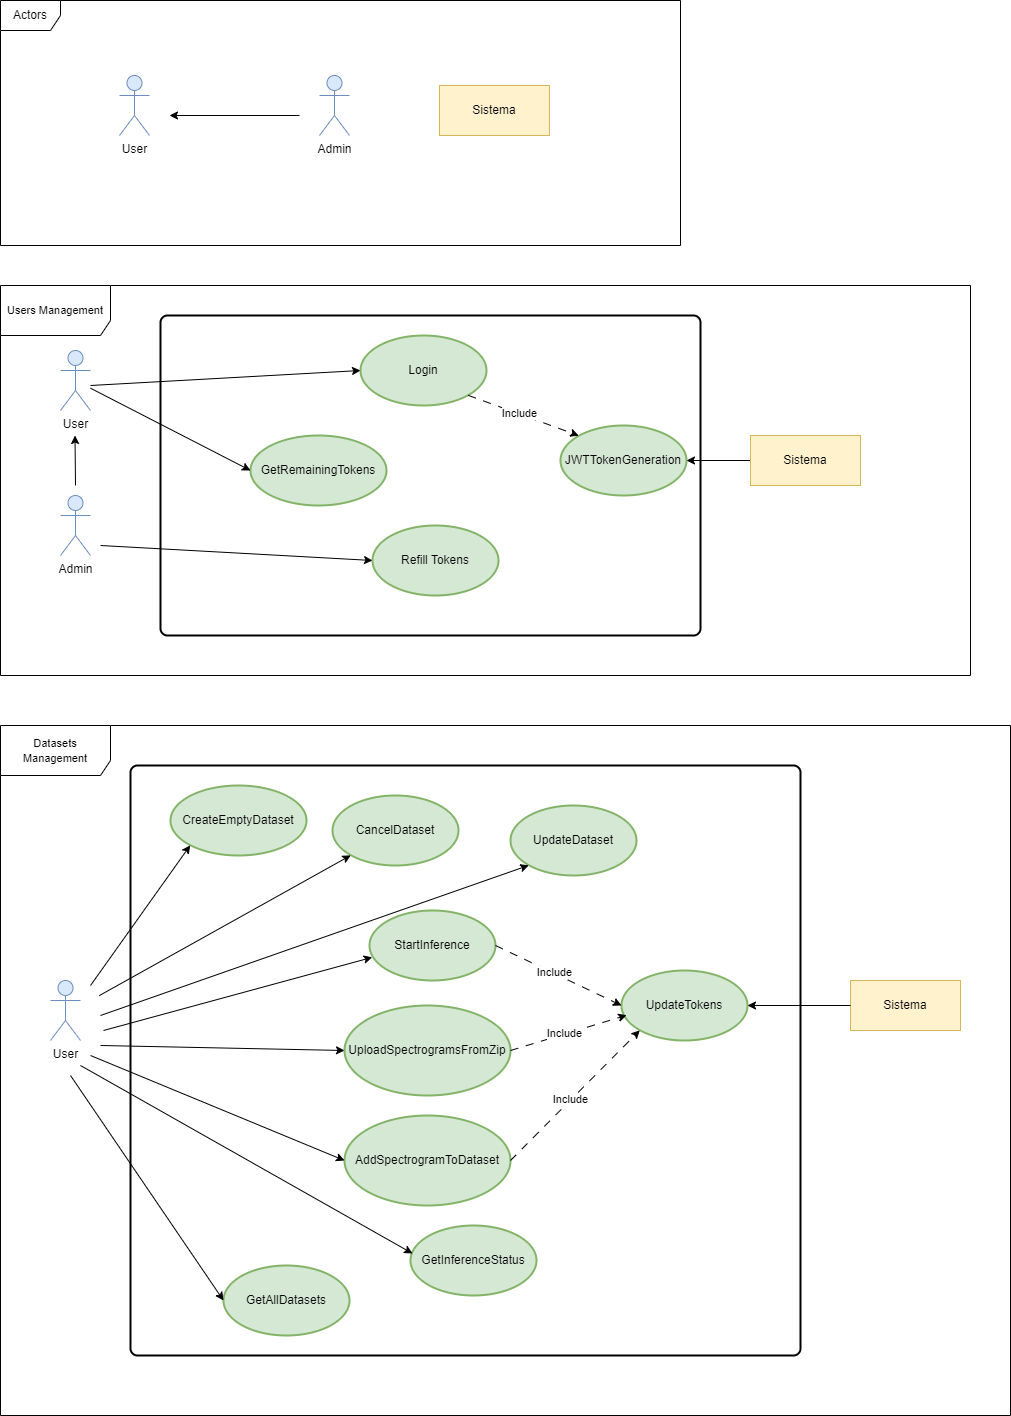

The diagram above was exported from draw.io. Its source (the exported page's mxGraphModel, read from the mxfile embedded in the PNG):
<mxGraphModel dx="1290" dy="572" grid="1" gridSize="10" guides="1" tooltips="1" connect="1" arrows="1" fold="1" page="1" pageScale="1" pageWidth="827" pageHeight="1169" math="0" shadow="0">
  <root>
    <mxCell id="0" />
    <mxCell id="1" parent="0" />
    <mxCell id="BoUPsW9iaZvLzsnQoqL9-16" value="" style="rounded=1;whiteSpace=wrap;html=1;absoluteArcSize=1;arcSize=14;strokeWidth=2;fillColor=none;" parent="1" vertex="1">
      <mxGeometry x="240" y="390" width="540" height="320" as="geometry" />
    </mxCell>
    <mxCell id="BoUPsW9iaZvLzsnQoqL9-1" value="User" style="shape=umlActor;verticalLabelPosition=bottom;verticalAlign=top;html=1;outlineConnect=0;fillColor=#dae8fc;strokeColor=#6c8ebf;" parent="1" vertex="1">
      <mxGeometry x="199" y="150" width="30" height="60" as="geometry" />
    </mxCell>
    <mxCell id="BoUPsW9iaZvLzsnQoqL9-2" value="Admin" style="shape=umlActor;verticalLabelPosition=bottom;verticalAlign=top;html=1;outlineConnect=0;fillColor=#dae8fc;strokeColor=#6c8ebf;" parent="1" vertex="1">
      <mxGeometry x="399" y="150" width="30" height="60" as="geometry" />
    </mxCell>
    <mxCell id="BoUPsW9iaZvLzsnQoqL9-3" value="Sistema" style="html=1;whiteSpace=wrap;fillColor=#fff2cc;strokeColor=#d6b656;" parent="1" vertex="1">
      <mxGeometry x="519" y="160" width="110" height="50" as="geometry" />
    </mxCell>
    <mxCell id="BoUPsW9iaZvLzsnQoqL9-4" value="" style="endArrow=classic;html=1;rounded=0;" parent="1" edge="1">
      <mxGeometry width="50" height="50" relative="1" as="geometry">
        <mxPoint x="379" y="190" as="sourcePoint" />
        <mxPoint x="249" y="190" as="targetPoint" />
      </mxGeometry>
    </mxCell>
    <mxCell id="BoUPsW9iaZvLzsnQoqL9-5" value="Actors" style="shape=umlFrame;whiteSpace=wrap;html=1;pointerEvents=0;" parent="1" vertex="1">
      <mxGeometry x="80" y="75" width="680" height="245" as="geometry" />
    </mxCell>
    <mxCell id="BoUPsW9iaZvLzsnQoqL9-6" value="User" style="shape=umlActor;verticalLabelPosition=bottom;verticalAlign=top;html=1;outlineConnect=0;fillColor=#dae8fc;strokeColor=#6c8ebf;" parent="1" vertex="1">
      <mxGeometry x="140" y="425" width="30" height="60" as="geometry" />
    </mxCell>
    <mxCell id="BoUPsW9iaZvLzsnQoqL9-7" value="Admin" style="shape=umlActor;verticalLabelPosition=bottom;verticalAlign=top;html=1;outlineConnect=0;fillColor=#dae8fc;strokeColor=#6c8ebf;" parent="1" vertex="1">
      <mxGeometry x="140" y="570" width="30" height="60" as="geometry" />
    </mxCell>
    <mxCell id="BoUPsW9iaZvLzsnQoqL9-9" value="" style="endArrow=classic;html=1;rounded=0;" parent="1" edge="1">
      <mxGeometry width="50" height="50" relative="1" as="geometry">
        <mxPoint x="155" y="560" as="sourcePoint" />
        <mxPoint x="154.5" y="510" as="targetPoint" />
      </mxGeometry>
    </mxCell>
    <mxCell id="BoUPsW9iaZvLzsnQoqL9-10" value="&lt;font style=&quot;font-size: 11px;&quot;&gt;Users Management&lt;/font&gt;" style="shape=umlFrame;whiteSpace=wrap;html=1;pointerEvents=0;width=110;height=50;" parent="1" vertex="1">
      <mxGeometry x="80" y="360" width="970" height="390" as="geometry" />
    </mxCell>
    <mxCell id="BoUPsW9iaZvLzsnQoqL9-13" value="Login" style="strokeWidth=2;html=1;shape=mxgraph.flowchart.start_1;whiteSpace=wrap;fillColor=#d5e8d4;strokeColor=#82b366;" parent="1" vertex="1">
      <mxGeometry x="440" y="410" width="126" height="70" as="geometry" />
    </mxCell>
    <mxCell id="BoUPsW9iaZvLzsnQoqL9-14" value="GetRemainingTokens" style="strokeWidth=2;html=1;shape=mxgraph.flowchart.start_1;whiteSpace=wrap;fillColor=#d5e8d4;strokeColor=#82b366;" parent="1" vertex="1">
      <mxGeometry x="330" y="510" width="136" height="70" as="geometry" />
    </mxCell>
    <mxCell id="BoUPsW9iaZvLzsnQoqL9-15" value="Refill Tokens" style="strokeWidth=2;html=1;shape=mxgraph.flowchart.start_1;whiteSpace=wrap;fillColor=#d5e8d4;strokeColor=#82b366;" parent="1" vertex="1">
      <mxGeometry x="452" y="600" width="126" height="70" as="geometry" />
    </mxCell>
    <mxCell id="BoUPsW9iaZvLzsnQoqL9-17" value="" style="endArrow=classic;html=1;rounded=0;entryX=0;entryY=0.5;entryDx=0;entryDy=0;entryPerimeter=0;" parent="1" target="BoUPsW9iaZvLzsnQoqL9-13" edge="1">
      <mxGeometry width="50" height="50" relative="1" as="geometry">
        <mxPoint x="170" y="460" as="sourcePoint" />
        <mxPoint x="220" y="410" as="targetPoint" />
      </mxGeometry>
    </mxCell>
    <mxCell id="BoUPsW9iaZvLzsnQoqL9-18" value="" style="endArrow=classic;html=1;rounded=0;entryX=0;entryY=0.5;entryDx=0;entryDy=0;entryPerimeter=0;" parent="1" source="BoUPsW9iaZvLzsnQoqL9-6" target="BoUPsW9iaZvLzsnQoqL9-14" edge="1">
      <mxGeometry width="50" height="50" relative="1" as="geometry">
        <mxPoint x="190" y="485" as="sourcePoint" />
        <mxPoint x="240" y="435" as="targetPoint" />
      </mxGeometry>
    </mxCell>
    <mxCell id="BoUPsW9iaZvLzsnQoqL9-19" value="" style="endArrow=classic;html=1;rounded=0;entryX=0;entryY=0.5;entryDx=0;entryDy=0;entryPerimeter=0;" parent="1" target="BoUPsW9iaZvLzsnQoqL9-15" edge="1">
      <mxGeometry width="50" height="50" relative="1" as="geometry">
        <mxPoint x="180" y="620" as="sourcePoint" />
        <mxPoint x="230" y="570" as="targetPoint" />
      </mxGeometry>
    </mxCell>
    <mxCell id="BoUPsW9iaZvLzsnQoqL9-22" value="" style="rounded=1;whiteSpace=wrap;html=1;absoluteArcSize=1;arcSize=14;strokeWidth=2;fillColor=none;" parent="1" vertex="1">
      <mxGeometry x="210" y="840" width="670" height="590" as="geometry" />
    </mxCell>
    <mxCell id="BoUPsW9iaZvLzsnQoqL9-23" value="User" style="shape=umlActor;verticalLabelPosition=bottom;verticalAlign=top;html=1;outlineConnect=0;fillColor=#dae8fc;strokeColor=#6c8ebf;" parent="1" vertex="1">
      <mxGeometry x="130" y="1055" width="30" height="60" as="geometry" />
    </mxCell>
    <mxCell id="BoUPsW9iaZvLzsnQoqL9-26" value="&lt;font style=&quot;font-size: 11px;&quot;&gt;Datasets Management&lt;/font&gt;" style="shape=umlFrame;whiteSpace=wrap;html=1;pointerEvents=0;width=110;height=50;" parent="1" vertex="1">
      <mxGeometry x="80" y="800" width="1010" height="690" as="geometry" />
    </mxCell>
    <mxCell id="BoUPsW9iaZvLzsnQoqL9-27" value="CancelDataset" style="strokeWidth=2;html=1;shape=mxgraph.flowchart.start_1;whiteSpace=wrap;fillColor=#d5e8d4;strokeColor=#82b366;" parent="1" vertex="1">
      <mxGeometry x="412" y="870" width="126" height="70" as="geometry" />
    </mxCell>
    <mxCell id="BoUPsW9iaZvLzsnQoqL9-28" value="CreateEmptyDataset" style="strokeWidth=2;html=1;shape=mxgraph.flowchart.start_1;whiteSpace=wrap;fillColor=#d5e8d4;strokeColor=#82b366;" parent="1" vertex="1">
      <mxGeometry x="250" y="860" width="136" height="70" as="geometry" />
    </mxCell>
    <mxCell id="BoUPsW9iaZvLzsnQoqL9-29" value="UpdateDataset" style="strokeWidth=2;html=1;shape=mxgraph.flowchart.start_1;whiteSpace=wrap;fillColor=#d5e8d4;strokeColor=#82b366;" parent="1" vertex="1">
      <mxGeometry x="590" y="880" width="126" height="70" as="geometry" />
    </mxCell>
    <mxCell id="BoUPsW9iaZvLzsnQoqL9-33" value="Sistema" style="html=1;whiteSpace=wrap;fillColor=#fff2cc;strokeColor=#d6b656;" parent="1" vertex="1">
      <mxGeometry x="930" y="1055" width="110" height="50" as="geometry" />
    </mxCell>
    <mxCell id="BoUPsW9iaZvLzsnQoqL9-34" value="StartInference" style="strokeWidth=2;html=1;shape=mxgraph.flowchart.start_1;whiteSpace=wrap;fillColor=#d5e8d4;strokeColor=#82b366;" parent="1" vertex="1">
      <mxGeometry x="449" y="985" width="126" height="70" as="geometry" />
    </mxCell>
    <mxCell id="BoUPsW9iaZvLzsnQoqL9-35" value="GetAllDatasets" style="strokeWidth=2;html=1;shape=mxgraph.flowchart.start_1;whiteSpace=wrap;fillColor=#d5e8d4;strokeColor=#82b366;" parent="1" vertex="1">
      <mxGeometry x="303" y="1340" width="126" height="70" as="geometry" />
    </mxCell>
    <mxCell id="BoUPsW9iaZvLzsnQoqL9-36" value="GetInferenceStatus" style="strokeWidth=2;html=1;shape=mxgraph.flowchart.start_1;whiteSpace=wrap;fillColor=#d5e8d4;strokeColor=#82b366;" parent="1" vertex="1">
      <mxGeometry x="490" y="1300" width="126" height="70" as="geometry" />
    </mxCell>
    <mxCell id="BoUPsW9iaZvLzsnQoqL9-37" value="AddSpectrogramToDataset" style="strokeWidth=2;html=1;shape=mxgraph.flowchart.start_1;whiteSpace=wrap;fillColor=#d5e8d4;strokeColor=#82b366;" parent="1" vertex="1">
      <mxGeometry x="424" y="1190" width="166" height="90" as="geometry" />
    </mxCell>
    <mxCell id="BoUPsW9iaZvLzsnQoqL9-38" value="UploadSpectrogramsFromZip" style="strokeWidth=2;html=1;shape=mxgraph.flowchart.start_1;whiteSpace=wrap;fillColor=#d5e8d4;strokeColor=#82b366;" parent="1" vertex="1">
      <mxGeometry x="424" y="1080" width="166" height="90" as="geometry" />
    </mxCell>
    <mxCell id="BoUPsW9iaZvLzsnQoqL9-40" value="UpdateTokens" style="strokeWidth=2;html=1;shape=mxgraph.flowchart.start_1;whiteSpace=wrap;fillColor=#d5e8d4;strokeColor=#82b366;" parent="1" vertex="1">
      <mxGeometry x="701" y="1045" width="126" height="70" as="geometry" />
    </mxCell>
    <mxCell id="BoUPsW9iaZvLzsnQoqL9-43" value="" style="endArrow=classic;html=1;rounded=0;entryX=0.145;entryY=0.855;entryDx=0;entryDy=0;entryPerimeter=0;" parent="1" target="BoUPsW9iaZvLzsnQoqL9-28" edge="1">
      <mxGeometry width="50" height="50" relative="1" as="geometry">
        <mxPoint x="170" y="1060" as="sourcePoint" />
        <mxPoint x="220" y="1010" as="targetPoint" />
      </mxGeometry>
    </mxCell>
    <mxCell id="BoUPsW9iaZvLzsnQoqL9-44" value="" style="endArrow=classic;html=1;rounded=0;entryX=0.145;entryY=0.855;entryDx=0;entryDy=0;entryPerimeter=0;" parent="1" target="BoUPsW9iaZvLzsnQoqL9-27" edge="1">
      <mxGeometry width="50" height="50" relative="1" as="geometry">
        <mxPoint x="178.73" y="1070.15" as="sourcePoint" />
        <mxPoint x="429" y="920.0000000000001" as="targetPoint" />
      </mxGeometry>
    </mxCell>
    <mxCell id="BoUPsW9iaZvLzsnQoqL9-45" value="" style="endArrow=classic;html=1;rounded=0;entryX=0.145;entryY=0.855;entryDx=0;entryDy=0;entryPerimeter=0;" parent="1" target="BoUPsW9iaZvLzsnQoqL9-29" edge="1">
      <mxGeometry width="50" height="50" relative="1" as="geometry">
        <mxPoint x="180" y="1090" as="sourcePoint" />
        <mxPoint x="230" y="1050" as="targetPoint" />
      </mxGeometry>
    </mxCell>
    <mxCell id="BoUPsW9iaZvLzsnQoqL9-46" value="" style="endArrow=classic;html=1;rounded=0;entryX=0.022;entryY=0.669;entryDx=0;entryDy=0;entryPerimeter=0;" parent="1" target="BoUPsW9iaZvLzsnQoqL9-34" edge="1">
      <mxGeometry width="50" height="50" relative="1" as="geometry">
        <mxPoint x="183" y="1105" as="sourcePoint" />
        <mxPoint x="452" y="1010" as="targetPoint" />
      </mxGeometry>
    </mxCell>
    <mxCell id="BoUPsW9iaZvLzsnQoqL9-47" value="" style="endArrow=classic;html=1;rounded=0;entryX=0;entryY=0.5;entryDx=0;entryDy=0;entryPerimeter=0;" parent="1" target="BoUPsW9iaZvLzsnQoqL9-35" edge="1">
      <mxGeometry width="50" height="50" relative="1" as="geometry">
        <mxPoint x="150" y="1150" as="sourcePoint" />
        <mxPoint x="220" y="1080" as="targetPoint" />
      </mxGeometry>
    </mxCell>
    <mxCell id="BoUPsW9iaZvLzsnQoqL9-48" value="" style="endArrow=classic;html=1;rounded=0;entryX=0.016;entryY=0.4;entryDx=0;entryDy=0;entryPerimeter=0;" parent="1" target="BoUPsW9iaZvLzsnQoqL9-36" edge="1">
      <mxGeometry width="50" height="50" relative="1" as="geometry">
        <mxPoint x="160" y="1140" as="sourcePoint" />
        <mxPoint x="210" y="1090" as="targetPoint" />
      </mxGeometry>
    </mxCell>
    <mxCell id="BoUPsW9iaZvLzsnQoqL9-49" value="" style="endArrow=classic;html=1;rounded=0;entryX=0;entryY=0.5;entryDx=0;entryDy=0;entryPerimeter=0;" parent="1" target="BoUPsW9iaZvLzsnQoqL9-37" edge="1">
      <mxGeometry width="50" height="50" relative="1" as="geometry">
        <mxPoint x="170" y="1130" as="sourcePoint" />
        <mxPoint x="190" y="1100" as="targetPoint" />
      </mxGeometry>
    </mxCell>
    <mxCell id="BoUPsW9iaZvLzsnQoqL9-50" value="" style="endArrow=classic;html=1;rounded=0;entryX=0;entryY=0.5;entryDx=0;entryDy=0;entryPerimeter=0;" parent="1" target="BoUPsW9iaZvLzsnQoqL9-38" edge="1">
      <mxGeometry width="50" height="50" relative="1" as="geometry">
        <mxPoint x="180" y="1120" as="sourcePoint" />
        <mxPoint x="200" y="1100" as="targetPoint" />
      </mxGeometry>
    </mxCell>
    <mxCell id="BoUPsW9iaZvLzsnQoqL9-52" value="" style="endArrow=classic;html=1;rounded=0;entryX=1;entryY=0.5;entryDx=0;entryDy=0;entryPerimeter=0;exitX=0;exitY=0.5;exitDx=0;exitDy=0;" parent="1" source="BoUPsW9iaZvLzsnQoqL9-33" target="BoUPsW9iaZvLzsnQoqL9-40" edge="1">
      <mxGeometry width="50" height="50" relative="1" as="geometry">
        <mxPoint x="650" y="1160" as="sourcePoint" />
        <mxPoint x="700" y="1110" as="targetPoint" />
      </mxGeometry>
    </mxCell>
    <mxCell id="BoUPsW9iaZvLzsnQoqL9-55" value="" style="endArrow=classic;html=1;rounded=0;exitX=1;exitY=0.5;exitDx=0;exitDy=0;exitPerimeter=0;entryX=0;entryY=0.5;entryDx=0;entryDy=0;entryPerimeter=0;dashed=1;dashPattern=8 8;" parent="1" source="BoUPsW9iaZvLzsnQoqL9-34" target="BoUPsW9iaZvLzsnQoqL9-40" edge="1">
      <mxGeometry width="50" height="50" relative="1" as="geometry">
        <mxPoint x="650" y="1060" as="sourcePoint" />
        <mxPoint x="700" y="1010" as="targetPoint" />
      </mxGeometry>
    </mxCell>
    <mxCell id="BoUPsW9iaZvLzsnQoqL9-56" value="Include" style="edgeLabel;html=1;align=center;verticalAlign=middle;resizable=0;points=[];" parent="BoUPsW9iaZvLzsnQoqL9-55" connectable="0" vertex="1">
      <mxGeometry x="-0.0762" y="1" relative="1" as="geometry">
        <mxPoint as="offset" />
      </mxGeometry>
    </mxCell>
    <mxCell id="BoUPsW9iaZvLzsnQoqL9-57" value="" style="endArrow=classic;html=1;rounded=0;exitX=1;exitY=0.5;exitDx=0;exitDy=0;exitPerimeter=0;entryX=0.041;entryY=0.639;entryDx=0;entryDy=0;entryPerimeter=0;dashed=1;dashPattern=8 8;" parent="1" source="BoUPsW9iaZvLzsnQoqL9-38" target="BoUPsW9iaZvLzsnQoqL9-40" edge="1">
      <mxGeometry width="50" height="50" relative="1" as="geometry">
        <mxPoint x="610" y="1160" as="sourcePoint" />
        <mxPoint x="756" y="1195" as="targetPoint" />
      </mxGeometry>
    </mxCell>
    <mxCell id="BoUPsW9iaZvLzsnQoqL9-58" value="Include" style="edgeLabel;html=1;align=center;verticalAlign=middle;resizable=0;points=[];" parent="BoUPsW9iaZvLzsnQoqL9-57" connectable="0" vertex="1">
      <mxGeometry x="-0.0762" y="1" relative="1" as="geometry">
        <mxPoint as="offset" />
      </mxGeometry>
    </mxCell>
    <mxCell id="BoUPsW9iaZvLzsnQoqL9-59" value="" style="endArrow=classic;html=1;rounded=0;exitX=1;exitY=0.5;exitDx=0;exitDy=0;exitPerimeter=0;entryX=0.145;entryY=0.855;entryDx=0;entryDy=0;entryPerimeter=0;dashed=1;dashPattern=8 8;" parent="1" source="BoUPsW9iaZvLzsnQoqL9-37" target="BoUPsW9iaZvLzsnQoqL9-40" edge="1">
      <mxGeometry width="50" height="50" relative="1" as="geometry">
        <mxPoint x="595" y="1250" as="sourcePoint" />
        <mxPoint x="741" y="1285" as="targetPoint" />
      </mxGeometry>
    </mxCell>
    <mxCell id="BoUPsW9iaZvLzsnQoqL9-60" value="Include" style="edgeLabel;html=1;align=center;verticalAlign=middle;resizable=0;points=[];" parent="BoUPsW9iaZvLzsnQoqL9-59" connectable="0" vertex="1">
      <mxGeometry x="-0.0762" y="1" relative="1" as="geometry">
        <mxPoint as="offset" />
      </mxGeometry>
    </mxCell>
    <mxCell id="BoUPsW9iaZvLzsnQoqL9-62" value="JWTTokenGeneration" style="strokeWidth=2;html=1;shape=mxgraph.flowchart.start_1;whiteSpace=wrap;fillColor=#d5e8d4;strokeColor=#82b366;" parent="1" vertex="1">
      <mxGeometry x="640" y="500" width="126" height="70" as="geometry" />
    </mxCell>
    <mxCell id="BoUPsW9iaZvLzsnQoqL9-64" value="" style="rounded=0;orthogonalLoop=1;jettySize=auto;html=1;entryX=1;entryY=0.5;entryDx=0;entryDy=0;entryPerimeter=0;" parent="1" source="BoUPsW9iaZvLzsnQoqL9-63" target="BoUPsW9iaZvLzsnQoqL9-62" edge="1">
      <mxGeometry relative="1" as="geometry">
        <mxPoint x="730" y="540" as="targetPoint" />
      </mxGeometry>
    </mxCell>
    <mxCell id="BoUPsW9iaZvLzsnQoqL9-63" value="Sistema" style="html=1;whiteSpace=wrap;fillColor=#fff2cc;strokeColor=#d6b656;" parent="1" vertex="1">
      <mxGeometry x="830" y="510" width="110" height="50" as="geometry" />
    </mxCell>
    <mxCell id="BoUPsW9iaZvLzsnQoqL9-66" value="" style="endArrow=classic;html=1;rounded=0;exitX=0.855;exitY=0.855;exitDx=0;exitDy=0;exitPerimeter=0;entryX=0.145;entryY=0.145;entryDx=0;entryDy=0;entryPerimeter=0;dashed=1;dashPattern=8 8;" parent="1" source="BoUPsW9iaZvLzsnQoqL9-13" target="BoUPsW9iaZvLzsnQoqL9-62" edge="1">
      <mxGeometry width="50" height="50" relative="1" as="geometry">
        <mxPoint x="570" y="460" as="sourcePoint" />
        <mxPoint x="696" y="520" as="targetPoint" />
      </mxGeometry>
    </mxCell>
    <mxCell id="BoUPsW9iaZvLzsnQoqL9-67" value="Include" style="edgeLabel;html=1;align=center;verticalAlign=middle;resizable=0;points=[];" parent="BoUPsW9iaZvLzsnQoqL9-66" connectable="0" vertex="1">
      <mxGeometry x="-0.0762" y="1" relative="1" as="geometry">
        <mxPoint as="offset" />
      </mxGeometry>
    </mxCell>
  </root>
</mxGraphModel>